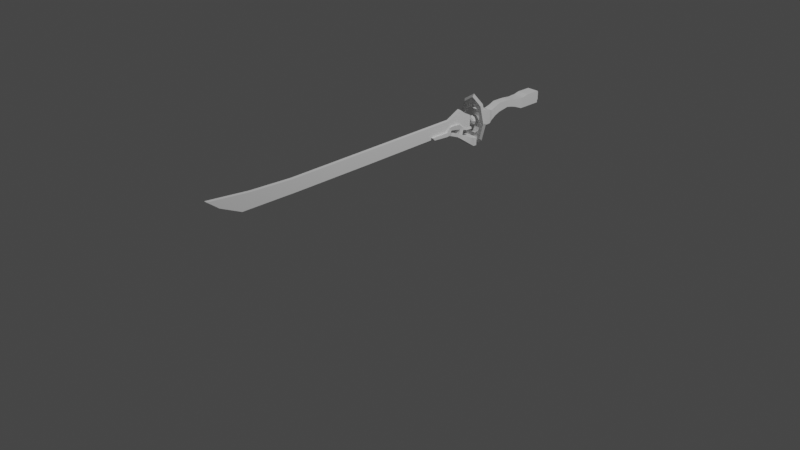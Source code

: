 # Source: millennium_blade.blend  (saved by Blender 3.0.42; exported with 4.5.12 LTS)
import bpy
from mathutils import Matrix  # noqa: F401  (used for matrix-valued properties, if any)

bpy.ops.wm.read_factory_settings(use_empty=True)
scene = bpy.context.scene
scene.name = 'Scene'

# ---- collections
col_collection = bpy.data.collections.new('Collection'); scene.collection.children.link(col_collection)
col_millenniumblade = bpy.data.collections.new('MillenniumBlade'); scene.collection.children.link(col_millenniumblade)

# ---- materials (node trees are filled in below, after node groups)
mat_material = bpy.data.materials.new('Material')
mat_material.alpha_threshold = 0.0
mat_material.use_transparent_shadow = False
mat_material.line_color = (0.0, 0.0, 0.0, 1.0)

# ---- material node trees
mat_material.use_nodes = True; mat_material.node_tree.nodes.clear()
_N = mat_material.node_tree.nodes; _L = mat_material.node_tree.links
n0 = _N.new('ShaderNodeOutputMaterial'); n0.name = 'Material Output'; n0.location = (300, 300)
n1 = _N.new('ShaderNodeBsdfPrincipled'); n1.name = 'Principled BSDF'; n1.location = (10, 300)
n1.distribution = 'GGX'
n1.subsurface_method = 'RANDOM_WALK_SKIN'
n1.inputs[2].default_value = 0.4
n1.inputs[3].default_value = 1.45
n1.inputs[27].default_value = (0.0, 0.0, 0.0, 1.0)
n1.inputs[28].default_value = 1.0
_L.new(n1.outputs[0], n0.inputs[0])
n0.is_active_output = True

# ---- world
world_world = bpy.data.worlds.new('World'); scene.world = world_world
world_world.use_nodes = True; world_world.node_tree.nodes.clear()
_N = world_world.node_tree.nodes; _L = world_world.node_tree.links
n0 = _N.new('ShaderNodeOutputWorld'); n0.name = 'World Output'; n0.location = (300, 300)
n1 = _N.new('ShaderNodeBackground'); n1.name = 'Background'; n1.location = (10, 300)
n1.inputs[0].default_value = (0.05088, 0.05088, 0.05088, 1.0)
_L.new(n1.outputs[0], n0.inputs[0])
n0.is_active_output = True
world_world.color = (0.05088, 0.05088, 0.05088)
world_world.use_sun_shadow = False
world_world.sun_shadow_jitter_overblur = 0.0

# ---- cameras
cam_camera = bpy.data.cameras.new('Camera')
cam_camera.clip_end = 100.0
cam_camera.ortho_scale = 7.314

# ---- lights
light_light = bpy.data.lights.new('Light', 'POINT')
light_light.transmission_factor = 0.0
light_light.energy = 1000.0
light_light.shadow_soft_size = 0.1
light_light.shadow_maximum_resolution = 0.006
light_light.use_absolute_resolution = True

# ---- meshes
me_circle_001 = bpy.data.meshes.new('Circle.001')
me_circle_001.from_pydata([(2.095e-09, 0.16, 0.03464), (-1.863e-09, 0.12, 0.03464), (-3.725e-09, 0.1, 3.725e-09), (-2.561e-09, 0.12, -0.03464), (9.313e-10, 0.16, -0.03464), (3.725e-09, 0.18, 0.0), (0.1131, 0.1131, 0.03464), (0.08485, 0.08485, 0.03464), (0.07071, 0.07071, 3.26e-09), (0.08485, 0.08485, -0.03464), (0.1131, 0.1131, -0.03464), (0.1273, 0.1273, 0.0), (0.16, 1.942e-09, 0.03464), (0.12, 1.397e-09, 0.03464), (0.1, -1.702e-09, 4.689e-09), (0.12, 1.397e-09, -0.03464), (0.16, 1.942e-09, -0.03464), (0.18, 5.041e-09, -1.192e-09), (0.1131, -0.1131, 0.03464), (0.08485, -0.08485, 0.03464), (0.07071, -0.07071, 3.26e-09), (0.08485, -0.08485, -0.03464), (0.1131, -0.1131, -0.03464), (0.1273, -0.1273, 0.0), (1.596e-08, -0.16, 0.03464), (8.514e-09, -0.12, 0.03464), (4.789e-09, -0.1, 3.725e-09), (7.583e-09, -0.12, -0.03464), (1.736e-08, -0.16, -0.03464), (1.969e-08, -0.18, 0.0), (-0.1131, -0.1131, 0.03464), (-0.08485, -0.08485, 0.03464), (-0.07071, -0.07071, 3.725e-09), (-0.08485, -0.08485, -0.03464), (-0.1131, -0.1131, -0.03464), (-0.1273, -0.1273, 0.0), (-0.16, -1.543e-08, 0.03464), (-0.12, 1.331e-09, 0.03464), (-0.1, 9.053e-09, 5.881e-09), (-0.12, 3.194e-09, -0.03464), (-0.16, -1.357e-08, -0.03464), (-0.18, -2.129e-08, -2.384e-09), (-0.1131, 0.1131, 0.03464), (-0.08485, 0.08485, 0.03464), (-0.07071, 0.07071, 3.725e-09), (-0.08485, 0.08485, -0.03464), (-0.1131, 0.1131, -0.03464), (-0.1273, 0.1273, 0.0)], [], [(0, 6, 11, 5), (1, 7, 6, 0), (2, 8, 7, 1), (3, 9, 8, 2), (4, 10, 9, 3), (5, 11, 10, 4), (6, 12, 17, 11), (7, 13, 12, 6), (8, 14, 13, 7), (9, 15, 14, 8), (10, 16, 15, 9), (11, 17, 16, 10), (12, 18, 23, 17), (13, 19, 18, 12), (14, 20, 19, 13), (15, 21, 20, 14), (16, 22, 21, 15), (17, 23, 22, 16), (18, 24, 29, 23), (19, 25, 24, 18), (20, 26, 25, 19), (21, 27, 26, 20), (22, 28, 27, 21), (23, 29, 28, 22), (24, 30, 35, 29), (25, 31, 30, 24), (26, 32, 31, 25), (27, 33, 32, 26), (28, 34, 33, 27), (29, 35, 34, 28), (30, 36, 41, 35), (31, 37, 36, 30), (32, 38, 37, 31), (33, 39, 38, 32), (34, 40, 39, 33), (35, 41, 40, 34), (36, 42, 47, 41), (37, 43, 42, 36), (38, 44, 43, 37), (39, 45, 44, 38), (40, 46, 45, 39), (41, 47, 46, 40), (42, 0, 5, 47), (43, 1, 0, 42), (44, 2, 1, 43), (45, 3, 2, 44), (46, 4, 3, 45), (47, 5, 4, 46)])
_uv = me_circle_001.uv_layers.new(name='UVMap')
_uv.uv.foreach_set('vector', [0.0, 1.0, 0.125, 1.0, 0.125, 0.8333, 0.0, 0.8333, 0.0, 0.1667, 0.125, 0.1667, 0.125, 0.0, 0.0, 0.0, 0.0, 0.3333, 0.125, 0.3333, 0.125, 0.1667, 0.0, 0.1667, 0.0, 0.5, 0.125, 0.5, 0.125, 0.3333, 0.0, 0.3333, 0.0, 0.6667, 0.125, 0.6667, 0.125, 0.5, 0.0, 0.5, 0.0, 0.8333, 0.125, 0.8333, 0.125, 0.6667, 0.0, 0.6667, 0.125, 1.0, 0.25, 1.0, 0.25, 0.8333, 0.125, 0.8333, 0.125, 0.1667, 0.25, 0.1667, 0.25, 0.0, 0.125, 0.0, 0.125, 0.3333, 0.25, 0.3333, 0.25, 0.1667, 0.125, 0.1667, 0.125, 0.5, 0.25, 0.5, 0.25, 0.3333, 0.125, 0.3333, 0.125, 0.6667, 0.25, 0.6667, 0.25, 0.5, 0.125, 0.5, 0.125, 0.8333, 0.25, 0.8333, 0.25, 0.6667, 0.125, 0.6667, 0.25, 1.0, 0.375, 1.0, 0.375, 0.8333, 0.25, 0.8333, 0.25, 0.1667, 0.375, 0.1667, 0.375, 0.0, 0.25, 0.0, 0.25, 0.3333, 0.375, 0.3333, 0.375, 0.1667, 0.25, 0.1667, 0.25, 0.5, 0.375, 0.5, 0.375, 0.3333, 0.25, 0.3333, 0.25, 0.6667, 0.375, 0.6667, 0.375, 0.5, 0.25, 0.5, 0.25, 0.8333, 0.375, 0.8333, 0.375, 0.6667, 0.25, 0.6667, 0.375, 1.0, 0.5, 1.0, 0.5, 0.8333, 0.375, 0.8333, 0.375, 0.1667, 0.5, 0.1667, 0.5, 0.0, 0.375, 0.0, 0.375, 0.3333, 0.5, 0.3333, 0.5, 0.1667, 0.375, 0.1667, 0.375, 0.5, 0.5, 0.5, 0.5, 0.3333, 0.375, 0.3333, 0.375, 0.6667, 0.5, 0.6667, 0.5, 0.5, 0.375, 0.5, 0.375, 0.8333, 0.5, 0.8333, 0.5, 0.6667, 0.375, 0.6667, 0.5, 1.0, 0.625, 1.0, 0.625, 0.8333, 0.5, 0.8333, 0.5, 0.1667, 0.625, 0.1667, 0.625, 0.0, 0.5, 0.0, 0.5, 0.3333, 0.625, 0.3333, 0.625, 0.1667, 0.5, 0.1667, 0.5, 0.5, 0.625, 0.5, 0.625, 0.3333, 0.5, 0.3333, 0.5, 0.6667, 0.625, 0.6667, 0.625, 0.5, 0.5, 0.5, 0.5, 0.8333, 0.625, 0.8333, 0.625, 0.6667, 0.5, 0.6667, 0.625, 1.0, 0.75, 1.0, 0.75, 0.8333, 0.625, 0.8333, 0.625, 0.1667, 0.75, 0.1667, 0.75, 0.0, 0.625, 0.0, 0.625, 0.3333, 0.75, 0.3333, 0.75, 0.1667, 0.625, 0.1667, 0.625, 0.5, 0.75, 0.5, 0.75, 0.3333, 0.625, 0.3333, 0.625, 0.6667, 0.75, 0.6667, 0.75, 0.5, 0.625, 0.5, 0.625, 0.8333, 0.75, 0.8333, 0.75, 0.6667, 0.625, 0.6667, 0.75, 1.0, 0.875, 1.0, 0.875, 0.8333, 0.75, 0.8333, 0.75, 0.1667, 0.875, 0.1667, 0.875, 0.0, 0.75, 0.0, 0.75, 0.3333, 0.875, 0.3333, 0.875, 0.1667, 0.75, 0.1667, 0.75, 0.5, 0.875, 0.5, 0.875, 0.3333, 0.75, 0.3333, 0.75, 0.6667, 0.875, 0.6667, 0.875, 0.5, 0.75, 0.5, 0.75, 0.8333, 0.875, 0.8333, 0.875, 0.6667, 0.75, 0.6667, 0.875, 1.0, 1.0, 1.0, 1.0, 0.8333, 0.875, 0.8333, 0.875, 0.1667, 1.0, 0.1667, 1.0, 0.0, 0.875, 0.0, 0.875, 0.3333, 1.0, 0.3333, 1.0, 0.1667, 0.875, 0.1667, 0.875, 0.5, 1.0, 0.5, 1.0, 0.3333, 0.875, 0.3333, 0.875, 0.6667, 1.0, 0.6667, 1.0, 0.5, 0.875, 0.5, 0.875, 0.8333, 1.0, 0.8333, 1.0, 0.6667, 0.875, 0.6667])
me_circle_001.use_remesh_fix_poles = True
me_circle_001.use_remesh_preserve_attributes = False
me_circle_001.update()
me_cube_001 = bpy.data.meshes.new('Cube.001')
me_cube_001.from_pydata([(-3.395e-08, -0.798, 0.3305), (-3.395e-08, -0.6108, 0.6108), (-3.395e-08, 0.6108, 0.6108), (0.2337, -0.798, 0.2337), (0.4319, -0.6108, 0.4319), (0.5643, -0.3305, 0.5643), (0.6108, 1.907e-06, 0.6108), (0.5643, 0.3305, 0.5643), (0.4319, 0.6108, 0.4319), (0.2337, 0.798, 0.2337), (0.3305, -0.798, 0.0), (0.6108, -0.6108, 0.0), (0.798, -0.3305, 0.0), (0.8637, 1.907e-06, 0.0), (0.798, 0.3305, 0.0), (0.6108, 0.6108, 0.0), (0.3305, 0.798, 0.0), (0.2337, -0.798, -0.2337), (0.4319, -0.6108, -0.4319), (0.5643, -0.3305, -0.5643), (0.6108, 1.907e-06, -0.6108), (0.5643, 0.3305, -0.5643), (0.4319, 0.6108, -0.4319), (0.2337, 0.798, -0.2337), (-3.395e-08, -0.8637, 0.0), (-2.652e-08, -0.798, -0.3305), (-3.537e-09, -0.6108, -0.6108), (1.945e-08, -0.3305, -0.798), (1.945e-08, 1.907e-06, -0.8637), (1.945e-08, 0.3305, -0.798), (-3.537e-09, 0.6108, -0.6108), (-2.652e-08, 0.798, -0.3305), (-0.2337, -0.798, -0.2337), (-0.4319, -0.6108, -0.4319), (-0.5643, -0.3305, -0.5643), (-0.6108, 1.907e-06, -0.6108), (-0.5643, 0.3305, -0.5643), (-0.4319, 0.6108, -0.4319), (-0.2337, 0.798, -0.2337), (-0.3305, -0.798, 0.0), (-0.6108, -0.6108, 0.0), (-0.798, -0.3305, 0.0), (-0.8637, 1.907e-06, 0.0), (-0.798, 0.3305, 0.0), (-0.6108, 0.6108, 0.0), (-0.3305, 0.798, 0.0), (-0.2337, -0.798, 0.2337), (-0.4319, -0.6108, 0.4319), (-0.5643, -0.3305, 0.5643), (-0.6108, 1.907e-06, 0.6108), (-0.5643, 0.3305, 0.5643), (-0.4319, 0.6108, 0.4319), (-0.2337, 0.798, 0.2337), (-3.395e-08, 0.8638, 0.0), (-7.249e-08, -0.3305, 0.798), (-7.249e-08, 1.907e-06, 0.8637), (-7.249e-08, 0.3305, 0.798), (-2.652e-08, 0.798, 0.3305)], [], [(53, 57, 9), (2, 56, 7, 8), (55, 54, 5, 6), (1, 0, 3, 4), (57, 2, 8, 9), (56, 55, 6, 7), (54, 1, 4, 5), (0, 24, 3), (9, 8, 15, 16), (7, 6, 13, 14), (5, 4, 11, 12), (3, 24, 10), (53, 9, 16), (8, 7, 14, 15), (6, 5, 12, 13), (4, 3, 10, 11), (14, 13, 20, 21), (12, 11, 18, 19), (10, 24, 17), (53, 16, 23), (15, 14, 21, 22), (13, 12, 19, 20), (11, 10, 17, 18), (16, 15, 22, 23), (53, 23, 31), (22, 21, 29, 30), (20, 19, 27, 28), (18, 17, 25, 26), (23, 22, 30, 31), (21, 20, 28, 29), (19, 18, 26, 27), (17, 24, 25), (28, 27, 34, 35), (26, 25, 32, 33), (31, 30, 37, 38), (29, 28, 35, 36), (27, 26, 33, 34), (25, 24, 32), (53, 31, 38), (30, 29, 36, 37), (38, 37, 44, 45), (36, 35, 42, 43), (34, 33, 40, 41), (32, 24, 39), (53, 38, 45), (37, 36, 43, 44), (35, 34, 41, 42), (33, 32, 39, 40), (41, 40, 47, 48), (39, 24, 46), (53, 45, 52), (44, 43, 50, 51), (42, 41, 48, 49), (40, 39, 46, 47), (45, 44, 51, 52), (43, 42, 49, 50), (53, 52, 57), (51, 50, 56, 2), (49, 48, 54, 55), (47, 46, 0, 1), (52, 51, 2, 57), (50, 49, 55, 56), (48, 47, 1, 54), (46, 24, 0)])
_uv = me_cube_001.uv_layers.new(name='UVMap')
_uv.uv.foreach_set('vector', [0.6875, 0.0, 0.75, 0.125, 0.625, 0.125, 0.75, 0.25, 0.75, 0.375, 0.625, 0.375, 0.625, 0.25, 0.75, 0.5, 0.75, 0.625, 0.625, 0.625, 0.625, 0.5, 0.75, 0.75, 0.75, 0.875, 0.625, 0.875, 0.625, 0.75, 0.75, 0.125, 0.75, 0.25, 0.625, 0.25, 0.625, 0.125, 0.75, 0.375, 0.75, 0.5, 0.625, 0.5, 0.625, 0.375, 0.75, 0.625, 0.75, 0.75, 0.625, 0.75, 0.625, 0.625, 0.75, 0.875, 0.6875, 1.0, 0.625, 0.875, 0.625, 0.125, 0.625, 0.25, 0.5, 0.25, 0.5, 0.125, 0.625, 0.375, 0.625, 0.5, 0.5, 0.5, 0.5, 0.375, 0.625, 0.625, 0.625, 0.75, 0.5, 0.75, 0.5, 0.625, 0.625, 0.875, 0.5625, 1.0, 0.5, 0.875, 0.5625, 0.0, 0.625, 0.125, 0.5, 0.125, 0.625, 0.25, 0.625, 0.375, 0.5, 0.375, 0.5, 0.25, 0.625, 0.5, 0.625, 0.625, 0.5, 0.625, 0.5, 0.5, 0.625, 0.75, 0.625, 0.875, 0.5, 0.875, 0.5, 0.75, 0.5, 0.375, 0.5, 0.5, 0.375, 0.5, 0.375, 0.375, 0.5, 0.625, 0.5, 0.75, 0.375, 0.75, 0.375, 0.625, 0.5, 0.875, 0.4375, 1.0, 0.375, 0.875, 0.4375, 0.0, 0.5, 0.125, 0.375, 0.125, 0.5, 0.25, 0.5, 0.375, 0.375, 0.375, 0.375, 0.25, 0.5, 0.5, 0.5, 0.625, 0.375, 0.625, 0.375, 0.5, 0.5, 0.75, 0.5, 0.875, 0.375, 0.875, 0.375, 0.75, 0.5, 0.125, 0.5, 0.25, 0.375, 0.25, 0.375, 0.125, 0.3125, 0.0, 0.375, 0.125, 0.25, 0.125, 0.375, 0.25, 0.375, 0.375, 0.25, 0.375, 0.25, 0.25, 0.375, 0.5, 0.375, 0.625, 0.25, 0.625, 0.25, 0.5, 0.375, 0.75, 0.375, 0.875, 0.25, 0.875, 0.25, 0.75, 0.375, 0.125, 0.375, 0.25, 0.25, 0.25, 0.25, 0.125, 0.375, 0.375, 0.375, 0.5, 0.25, 0.5, 0.25, 0.375, 0.375, 0.625, 0.375, 0.75, 0.25, 0.75, 0.25, 0.625, 0.375, 0.875, 0.3125, 1.0, 0.25, 0.875, 0.25, 0.5, 0.25, 0.625, 0.125, 0.625, 0.125, 0.5, 0.25, 0.75, 0.25, 0.875, 0.125, 0.875, 0.125, 0.75, 0.25, 0.125, 0.25, 0.25, 0.125, 0.25, 0.125, 0.125, 0.25, 0.375, 0.25, 0.5, 0.125, 0.5, 0.125, 0.375, 0.25, 0.625, 0.25, 0.75, 0.125, 0.75, 0.125, 0.625, 0.25, 0.875, 0.1875, 1.0, 0.125, 0.875, 0.1875, 0.0, 0.25, 0.125, 0.125, 0.125, 0.25, 0.25, 0.25, 0.375, 0.125, 0.375, 0.125, 0.25, 0.125, 0.125, 0.125, 0.25, 0.0, 0.25, 0.0, 0.125, 0.125, 0.375, 0.125, 0.5, 0.0, 0.5, 0.0, 0.375, 0.125, 0.625, 0.125, 0.75, 0.0, 0.75, 0.0, 0.625, 0.125, 0.875, 0.0625, 1.0, 0.0, 0.875, 0.0625, 0.0, 0.125, 0.125, 0.0, 0.125, 0.125, 0.25, 0.125, 0.375, 0.0, 0.375, 0.0, 0.25, 0.125, 0.5, 0.125, 0.625, 0.0, 0.625, 0.0, 0.5, 0.125, 0.75, 0.125, 0.875, 0.0, 0.875, 0.0, 0.75, 1.0, 0.625, 1.0, 0.75, 0.875, 0.75, 0.875, 0.625, 1.0, 0.875, 0.9375, 1.0, 0.875, 0.875, 0.9375, 0.0, 1.0, 0.125, 0.875, 0.125, 1.0, 0.25, 1.0, 0.375, 0.875, 0.375, 0.875, 0.25, 1.0, 0.5, 1.0, 0.625, 0.875, 0.625, 0.875, 0.5, 1.0, 0.75, 1.0, 0.875, 0.875, 0.875, 0.875, 0.75, 1.0, 0.125, 1.0, 0.25, 0.875, 0.25, 0.875, 0.125, 1.0, 0.375, 1.0, 0.5, 0.875, 0.5, 0.875, 0.375, 0.8125, 0.0, 0.875, 0.125, 0.75, 0.125, 0.875, 0.25, 0.875, 0.375, 0.75, 0.375, 0.75, 0.25, 0.875, 0.5, 0.875, 0.625, 0.75, 0.625, 0.75, 0.5, 0.875, 0.75, 0.875, 0.875, 0.75, 0.875, 0.75, 0.75, 0.875, 0.125, 0.875, 0.25, 0.75, 0.25, 0.75, 0.125, 0.875, 0.375, 0.875, 0.5, 0.75, 0.5, 0.75, 0.375, 0.875, 0.625, 0.875, 0.75, 0.75, 0.75, 0.75, 0.625, 0.875, 0.875, 0.8125, 1.0, 0.75, 0.875])
me_cube_001.materials.append(mat_material)
me_cube_001.use_remesh_preserve_volume = False
me_cube_001.use_remesh_preserve_attributes = False
me_cube_001.use_mirror_vertex_groups = False
me_cube_001.update()
me_cube = bpy.data.meshes.new('Cube')
me_cube.from_pydata([(0.7079, 1.0, 0.7079), (0.7079, 1.0, -0.7079), (1.0, -1.449, 1.0), (1.0, -1.449, -1.0), (-0.7079, 1.0, 0.7079), (-0.7079, 1.0, -0.7079), (-1.0, -1.449, 1.0), (-1.0, -1.449, -1.0), (1.0, 1.0, -1.0), (-1.0, 1.0, -1.0), (1.0, 1.0, 1.0), (-1.0, 1.0, 1.0), (0.7079, 1.497, -0.7079), (-0.7079, 1.497, -0.7079), (0.7079, 1.497, 0.7079), (-0.7079, 1.497, 0.7079), (-1.0, -2.558, -1.0), (-1.0, -2.558, 0.7574), (1.0, -2.558, 0.7574), (1.0, -2.558, -1.0), (-1.0, -2.997, -1.0), (-1.0, -2.997, 0.7574), (1.0, -2.997, 0.7574), (1.0, -2.997, -1.0), (-0.7657, -4.233, -0.5169), (-0.7657, -4.233, 0.8288), (0.7657, -4.233, 0.8288), (0.7657, -4.233, -0.5169), (-0.7057, -5.18, -0.2678), (-0.7057, -5.18, 0.9724), (0.7057, -5.18, 0.9724), (0.7057, -5.18, -0.2678), (-0.6659, -6.046, -0.1174), (-0.6659, -6.046, 1.053), (0.6659, -6.046, 1.053), (0.6659, -6.046, -0.1174), (-0.6659, -7.929, -0.4523), (-0.6659, -7.929, 1.053), (0.6659, -7.929, 1.053), (0.6659, -7.929, -0.4523), (-0.6659, -8.864, -0.8335), (-0.6659, -8.864, 0.6718), (0.6659, -8.864, 0.6718), (0.6659, -8.864, -0.8335), (-0.7536, -9.857, -1.371), (-0.7536, -9.857, 0.332), (0.7536, -9.857, 0.332), (0.7536, -9.857, -1.371), (-0.9965, -10.47, -1.646), (-0.9965, -10.47, 0.6065), (0.9965, -10.47, 0.6065), (0.9965, -10.47, -1.646), (-1.015, -11.38, -1.667), (-1.015, -11.38, 0.9282), (1.015, -11.38, 0.9282), (1.015, -11.38, -1.667), (-0.4288, -11.89, -1.667), (-1.015, -11.8, 0.9282), (1.015, -11.8, 0.9282), (0.4288, -11.89, -1.667), (-0.4288, -12.35, -1.667), (-1.015, -12.44, 0.9282), (1.015, -12.44, 0.9282), (0.4288, -12.35, -1.667), (-1.015, -11.8, -1.667), (1.015, -11.8, -1.667), (-1.015, -12.44, -1.667), (1.015, -12.44, -1.667), (-0.5044, -11.94, -2.176), (0.5044, -11.94, -2.176), (-0.5044, -12.47, -2.046), (0.5044, -12.47, -2.046), (-0.4288, -12.42, -2.908), (0.4288, -12.42, -2.908), (-0.4288, -12.82, -2.699), (0.4288, -12.82, -2.699), (-0.7484, -12.67, -3.587), (0.7484, -12.67, -3.587), (-0.7484, -13.01, -2.863), (0.7484, -13.01, -2.863), (-0.7116, -13.14, -3.978), (0.7116, -13.14, -3.978), (-0.7116, -13.12, -3.218), (0.7116, -13.12, -3.218), (-1.246, -13.79, -4.41), (1.246, -13.79, -4.41), (-1.246, -13.74, -3.079), (1.246, -13.74, -3.079), (-1.246, -14.39, -4.39), (1.246, -14.39, -4.39), (-1.246, -14.34, -3.058), (1.246, -14.34, -3.058), (-0.85, -15.15, -3.82), (0.85, -15.15, -3.82), (-0.85, -14.91, -2.944), (0.85, -14.91, -2.944), (-0.7278, -15.95, -3.254), (0.7278, -15.95, -3.254), (-0.7278, -15.56, -2.578), (0.7278, -15.56, -2.578), (-0.5604, -16.63, -2.764), (0.5604, -16.63, -2.764), (-0.5604, -16.34, -2.242), (0.5604, -16.34, -2.242), (-0.4787, -17.3, -2.337), (0.4787, -17.3, -2.337), (-0.4787, -17.04, -1.892), (0.4787, -17.04, -1.892), (-0.4787, -18.12, -1.994), (0.4787, -18.12, -1.994), (-0.4787, -17.86, -1.549), (0.4787, -17.86, -1.549), (-0.4121, -18.77, -1.748), (0.4121, -18.77, -1.748), (-0.4121, -18.55, -1.365), (0.4121, -18.55, -1.365), (-0.523, -19.18, -1.581), (0.523, -19.18, -1.581), (-0.523, -18.91, -1.095), (0.523, -18.91, -1.095), (-0.6069, -19.68, -1.591), (0.6069, -19.68, -1.591), (-0.6069, -19.69, -0.9425), (0.6069, -19.69, -0.9425), (-0.6069, -22.48, -1.414), (0.6069, -22.48, -1.414), (-0.6069, -22.93, -0.9425), (0.6069, -22.93, -0.9425), (-0.4508, -18.76, -0.8947), (0.4508, -18.76, -0.8947), (-0.5231, -19.03, -0.2673), (0.5231, -19.03, -0.2673), (-0.4508, -18.42, -0.8854), (0.4508, -18.42, -0.8854), (-0.5231, -18.42, -0.2004), (0.5231, -18.42, -0.2004), (-0.547, -17.13, -1.082), (0.547, -17.13, -1.082), (-0.6347, -17.13, -0.2503), (0.6347, -17.13, -0.2503), (-0.4416, -16.76, -1.208), (0.4416, -16.76, -1.208), (-0.4693, -16.5, -0.664), (0.4693, -16.5, -0.664), (-0.4112, -15.97, -1.498), (0.4112, -15.97, -1.498), (0.3205, -15.53, -1.236), (-0.3205, -15.53, -1.236), (-0.3827, -15.67, -1.567), (0.3827, -15.67, -1.567), (-0.3444, -15.81, -1.147), (0.3444, -15.81, -1.147), (-0.3205, -15.05, -1.384), (0.3205, -15.05, -1.384), (-0.3827, -15.1, -1.742), (0.3827, -15.1, -1.742), (-0.2983, -14.34, -1.469), (0.2983, -14.34, -1.469), (-0.3562, -14.36, -1.804), (0.3562, -14.36, -1.804), (-0.2983, -14.03, -1.485), (0.2983, -14.03, -1.485), (-0.3562, -14.04, -1.821), (0.3562, -14.04, -1.821)], [], [(10, 11, 6, 2), (6, 7, 16, 17), (7, 6, 11, 9), (9, 8, 3, 7), (8, 10, 2, 3), (5, 4, 15, 13), (5, 1, 8, 9), (1, 0, 10, 8), (4, 5, 9, 11), (0, 4, 11, 10), (13, 15, 14, 12), (1, 5, 13, 12), (4, 0, 14, 15), (0, 1, 12, 14), (16, 19, 23, 20), (7, 3, 19, 16), (2, 6, 17, 18), (3, 2, 18, 19), (22, 21, 25, 26), (19, 18, 22, 23), (18, 17, 21, 22), (17, 16, 20, 21), (25, 24, 28, 29), (21, 20, 24, 25), (20, 23, 27, 24), (23, 22, 26, 27), (28, 31, 35, 32), (24, 27, 31, 28), (27, 26, 30, 31), (26, 25, 29, 30), (34, 33, 37, 38), (31, 30, 34, 35), (30, 29, 33, 34), (29, 28, 32, 33), (36, 39, 43, 40), (33, 32, 36, 37), (32, 35, 39, 36), (35, 34, 38, 39), (43, 42, 46, 47), (39, 38, 42, 43), (38, 37, 41, 42), (37, 36, 40, 41), (46, 45, 49, 50), (42, 41, 45, 46), (41, 40, 44, 45), (40, 43, 47, 44), (48, 51, 55, 52), (45, 44, 48, 49), (44, 47, 51, 48), (47, 46, 50, 51), (54, 53, 57, 58), (51, 50, 54, 55), (50, 49, 53, 54), (49, 48, 52, 53), (58, 57, 61, 62), (53, 52, 64, 57), (52, 55, 65, 64), (55, 54, 58, 65), (67, 62, 61, 66), (57, 64, 66, 61), (60, 56, 68, 70), (65, 58, 62, 67), (59, 56, 64, 65), (60, 63, 67, 66), (56, 60, 66, 64), (63, 59, 65, 67), (69, 71, 75, 73), (56, 59, 69, 68), (59, 63, 71, 69), (63, 60, 70, 71), (74, 72, 76, 78), (71, 70, 74, 75), (70, 68, 72, 74), (68, 69, 73, 72), (78, 76, 80, 82), (72, 73, 77, 76), (73, 75, 79, 77), (75, 74, 78, 79), (81, 83, 87, 85), (76, 77, 81, 80), (77, 79, 83, 81), (79, 78, 82, 83), (86, 84, 88, 90), (83, 82, 86, 87), (82, 80, 84, 86), (80, 81, 85, 84), (89, 91, 95, 93), (84, 85, 89, 88), (85, 87, 91, 89), (87, 86, 90, 91), (95, 94, 98, 99), (91, 90, 94, 95), (90, 88, 92, 94), (88, 89, 93, 92), (98, 96, 100, 102), (94, 92, 96, 98), (92, 93, 97, 96), (93, 95, 99, 97), (101, 103, 107, 105), (96, 97, 101, 100), (97, 99, 103, 101), (99, 98, 102, 103), (106, 104, 108, 110), (102, 106, 140, 144), (102, 100, 104, 106), (100, 101, 105, 104), (110, 108, 112, 114), (104, 105, 109, 108), (105, 107, 111, 109), (107, 106, 110, 111), (113, 115, 119, 117), (108, 109, 113, 112), (109, 111, 115, 113), (111, 110, 114, 115), (118, 116, 120, 122), (115, 114, 118, 119), (114, 112, 116, 118), (112, 113, 117, 116), (120, 121, 125, 124), (116, 117, 121, 120), (117, 119, 123, 121), (123, 119, 129, 131), (124, 125, 127, 126), (121, 123, 127, 125), (123, 122, 126, 127), (122, 120, 124, 126), (128, 130, 134, 132), (118, 122, 130, 128), (122, 123, 131, 130), (119, 118, 128, 129), (135, 133, 137, 139), (129, 128, 132, 133), (131, 129, 133, 135), (130, 131, 135, 134), (138, 139, 143, 142), (134, 135, 139, 138), (132, 134, 138, 136), (133, 132, 136, 137), (140, 142, 150, 144), (136, 138, 142, 140), (137, 136, 140, 141), (139, 137, 141, 143), (145, 144, 148, 149), (103, 102, 144, 145), (107, 103, 145, 141), (106, 107, 141, 140), (151, 145, 149, 146), (146, 149, 155, 153), (143, 141, 145, 151), (142, 143, 151, 150), (150, 151, 146, 147), (144, 150, 147, 148), (153, 155, 159, 157), (148, 147, 152, 154), (149, 148, 154, 155), (147, 146, 153, 152), (157, 159, 163, 161), (152, 153, 157, 156), (155, 154, 158, 159), (154, 152, 156, 158), (163, 162, 160, 161), (156, 157, 161, 160), (159, 158, 162, 163), (158, 156, 160, 162)])
_uv = me_cube.uv_layers.new(name='UVMap')
_uv.uv.foreach_set('vector', [0.625, 0.5, 0.875, 0.5, 0.875, 0.75, 0.625, 0.75, 0.625, 0.0, 0.375, 0.0, 0.375, 0.0, 0.625, 0.0, 0.375, 0.0, 0.625, 0.0, 0.625, 0.25, 0.375, 0.25, 0.125, 0.5, 0.375, 0.5, 0.375, 0.75, 0.125, 0.75, 0.375, 0.5, 0.625, 0.5, 0.625, 0.75, 0.375, 0.75, 0.4224, 0.2974, 0.5776, 0.2974, 0.5776, 0.2974, 0.4224, 0.2974, 0.4224, 0.2974, 0.4224, 0.4526, 0.375, 0.5, 0.375, 0.25, 0.4224, 0.4526, 0.5776, 0.4526, 0.625, 0.5, 0.375, 0.5, 0.5776, 0.2974, 0.4224, 0.2974, 0.375, 0.25, 0.625, 0.25, 0.5776, 0.4526, 0.5776, 0.2974, 0.625, 0.25, 0.625, 0.5, 0.4224, 0.2974, 0.5776, 0.2974, 0.5776, 0.4526, 0.4224, 0.4526, 0.4224, 0.4526, 0.4224, 0.2974, 0.4224, 0.2974, 0.4224, 0.4526, 0.5776, 0.2974, 0.5776, 0.4526, 0.5776, 0.4526, 0.5776, 0.2974, 0.5776, 0.4526, 0.4224, 0.4526, 0.4224, 0.4526, 0.5776, 0.4526, 0.125, 0.75, 0.375, 0.75, 0.375, 0.75, 0.125, 0.75, 0.125, 0.75, 0.375, 0.75, 0.375, 0.75, 0.125, 0.75, 0.625, 0.75, 0.875, 0.75, 0.875, 0.75, 0.625, 0.75, 0.375, 0.75, 0.625, 0.75, 0.625, 0.75, 0.375, 0.75, 0.625, 0.75, 0.875, 0.75, 0.875, 0.75, 0.625, 0.75, 0.375, 0.75, 0.625, 0.75, 0.625, 0.75, 0.375, 0.75, 0.625, 0.75, 0.875, 0.75, 0.875, 0.75, 0.625, 0.75, 0.625, 0.0, 0.375, 0.0, 0.375, 0.0, 0.625, 0.0, 0.625, 0.0, 0.375, 0.0, 0.375, 0.0, 0.625, 0.0, 0.625, 0.0, 0.375, 0.0, 0.375, 0.0, 0.625, 0.0, 0.125, 0.75, 0.375, 0.75, 0.375, 0.75, 0.125, 0.75, 0.375, 0.75, 0.625, 0.75, 0.625, 0.75, 0.375, 0.75, 0.125, 0.75, 0.375, 0.75, 0.375, 0.75, 0.125, 0.75, 0.125, 0.75, 0.375, 0.75, 0.375, 0.75, 0.125, 0.75, 0.375, 0.75, 0.625, 0.75, 0.625, 0.75, 0.375, 0.75, 0.625, 0.75, 0.875, 0.75, 0.875, 0.75, 0.625, 0.75, 0.625, 0.75, 0.875, 0.75, 0.875, 0.75, 0.625, 0.75, 0.375, 0.75, 0.625, 0.75, 0.625, 0.75, 0.375, 0.75, 0.625, 0.75, 0.875, 0.75, 0.875, 0.75, 0.625, 0.75, 0.625, 0.0, 0.375, 0.0, 0.375, 0.0, 0.625, 0.0, 0.125, 0.75, 0.375, 0.75, 0.375, 0.75, 0.125, 0.75, 0.625, 0.0, 0.375, 0.0, 0.375, 0.0, 0.625, 0.0, 0.125, 0.75, 0.375, 0.75, 0.375, 0.75, 0.125, 0.75, 0.375, 0.75, 0.625, 0.75, 0.625, 0.75, 0.375, 0.75, 0.375, 0.75, 0.625, 0.75, 0.625, 0.75, 0.375, 0.75, 0.375, 0.75, 0.625, 0.75, 0.625, 0.75, 0.375, 0.75, 0.625, 0.75, 0.875, 0.75, 0.875, 0.75, 0.625, 0.75, 0.625, 0.0, 0.375, 0.0, 0.375, 0.0, 0.625, 0.0, 0.625, 0.75, 0.875, 0.75, 0.875, 0.75, 0.625, 0.75, 0.625, 0.75, 0.875, 0.75, 0.875, 0.75, 0.625, 0.75, 0.625, 0.0, 0.375, 0.0, 0.375, 0.0, 0.625, 0.0, 0.125, 0.75, 0.375, 0.75, 0.375, 0.75, 0.125, 0.75, 0.125, 0.75, 0.375, 0.75, 0.375, 0.75, 0.125, 0.75, 0.625, 0.0, 0.375, 0.0, 0.375, 0.0, 0.625, 0.0, 0.125, 0.75, 0.375, 0.75, 0.375, 0.75, 0.125, 0.75, 0.375, 0.75, 0.625, 0.75, 0.625, 0.75, 0.375, 0.75, 0.625, 0.75, 0.875, 0.75, 0.875, 0.75, 0.625, 0.75, 0.375, 0.75, 0.625, 0.75, 0.625, 0.75, 0.375, 0.75, 0.625, 0.75, 0.875, 0.75, 0.875, 0.75, 0.625, 0.75, 0.625, 0.0, 0.375, 0.0, 0.375, 0.0, 0.625, 0.0, 0.625, 0.75, 0.875, 0.75, 0.875, 0.75, 0.625, 0.75, 0.625, 0.0, 0.375, 0.0, 0.375, 0.0, 0.625, 0.0, 0.125, 0.75, 0.375, 0.75, 0.375, 0.75, 0.125, 0.75, 0.375, 0.75, 0.625, 0.75, 0.625, 0.75, 0.375, 0.75, 0.375, 0.75, 0.625, 0.75, 0.625, 1.0, 0.375, 1.0, 0.625, 0.0, 0.375, 0.0, 0.375, 0.0, 0.625, 0.0, 0.1366, 0.75, 0.1366, 0.75, 0.1366, 0.75, 0.1366, 0.75, 0.375, 0.75, 0.625, 0.75, 0.625, 0.75, 0.375, 0.75, 0.3634, 0.75, 0.1366, 0.75, 0.125, 0.75, 0.375, 0.75, 0.1366, 0.75, 0.3634, 0.75, 0.375, 0.75, 0.125, 0.75, 0.1366, 0.75, 0.1366, 0.75, 0.125, 0.75, 0.125, 0.75, 0.3634, 0.75, 0.3634, 0.75, 0.375, 0.75, 0.375, 0.75, 0.3634, 0.75, 0.3634, 0.75, 0.3634, 0.75, 0.3634, 0.75, 0.1366, 0.75, 0.3634, 0.75, 0.3634, 0.75, 0.1366, 0.75, 0.3634, 0.75, 0.3634, 0.75, 0.3634, 0.75, 0.3634, 0.75, 0.3634, 0.75, 0.1366, 0.75, 0.1366, 0.75, 0.3634, 0.75, 0.1366, 0.75, 0.1366, 0.75, 0.1366, 0.75, 0.1366, 0.75, 0.3634, 0.75, 0.1366, 0.75, 0.1366, 0.75, 0.3634, 0.75, 0.1366, 0.75, 0.1366, 0.75, 0.1366, 0.75, 0.1366, 0.75, 0.1366, 0.75, 0.3634, 0.75, 0.3634, 0.75, 0.1366, 0.75, 0.1366, 0.75, 0.1366, 0.75, 0.1366, 0.75, 0.1366, 0.75, 0.1366, 0.75, 0.3634, 0.75, 0.3634, 0.75, 0.1366, 0.75, 0.3634, 0.75, 0.3634, 0.75, 0.3634, 0.75, 0.3634, 0.75, 0.3634, 0.75, 0.1366, 0.75, 0.1366, 0.75, 0.3634, 0.75, 0.3634, 0.75, 0.3634, 0.75, 0.3634, 0.75, 0.3634, 0.75, 0.1366, 0.75, 0.3634, 0.75, 0.3634, 0.75, 0.1366, 0.75, 0.3634, 0.75, 0.3634, 0.75, 0.3634, 0.75, 0.3634, 0.75, 0.3634, 0.75, 0.1366, 0.75, 0.1366, 0.75, 0.3634, 0.75, 0.1366, 0.75, 0.1366, 0.75, 0.1366, 0.75, 0.1366, 0.75, 0.3634, 0.75, 0.1366, 0.75, 0.1366, 0.75, 0.3634, 0.75, 0.1366, 0.75, 0.1366, 0.75, 0.1366, 0.75, 0.1366, 0.75, 0.1366, 0.75, 0.3634, 0.75, 0.3634, 0.75, 0.1366, 0.75, 0.3634, 0.75, 0.3634, 0.75, 0.3634, 0.75, 0.3634, 0.75, 0.1366, 0.75, 0.3634, 0.75, 0.3634, 0.75, 0.1366, 0.75, 0.3634, 0.75, 0.3634, 0.75, 0.3634, 0.75, 0.3634, 0.75, 0.3634, 0.75, 0.1366, 0.75, 0.1366, 0.75, 0.3634, 0.75, 0.3634, 0.75, 0.1366, 0.75, 0.1366, 0.75, 0.3634, 0.75, 0.3634, 0.75, 0.1366, 0.75, 0.1366, 0.75, 0.3634, 0.75, 0.1366, 0.75, 0.1366, 0.75, 0.1366, 0.75, 0.1366, 0.75, 0.1366, 0.75, 0.3634, 0.75, 0.3634, 0.75, 0.1366, 0.75, 0.1366, 0.75, 0.1366, 0.75, 0.1366, 0.75, 0.1366, 0.75, 0.1366, 0.75, 0.1366, 0.75, 0.1366, 0.75, 0.1366, 0.75, 0.1366, 0.75, 0.3634, 0.75, 0.3634, 0.75, 0.1366, 0.75, 0.3634, 0.75, 0.3634, 0.75, 0.3634, 0.75, 0.3634, 0.75, 0.3634, 0.75, 0.3634, 0.75, 0.3634, 0.75, 0.3634, 0.75, 0.1366, 0.75, 0.3634, 0.75, 0.3634, 0.75, 0.1366, 0.75, 0.3634, 0.75, 0.3634, 0.75, 0.3634, 0.75, 0.3634, 0.75, 0.3634, 0.75, 0.1366, 0.75, 0.1366, 0.75, 0.3634, 0.75, 0.1366, 0.75, 0.1366, 0.75, 0.1366, 0.75, 0.1366, 0.75, 0.1366, 0.75, 0.1366, 0.75, 0.1366, 0.75, 0.1366, 0.75, 0.1366, 0.75, 0.1366, 0.75, 0.1366, 0.75, 0.1366, 0.75, 0.1366, 0.75, 0.3634, 0.75, 0.3634, 0.75, 0.1366, 0.75, 0.1366, 0.75, 0.1366, 0.75, 0.1366, 0.75, 0.1366, 0.75, 0.1366, 0.75, 0.3634, 0.75, 0.3634, 0.75, 0.1366, 0.75, 0.3634, 0.75, 0.3634, 0.75, 0.3634, 0.75, 0.3634, 0.75, 0.3634, 0.75, 0.1366, 0.75, 0.1366, 0.75, 0.3634, 0.75, 0.3634, 0.75, 0.3634, 0.75, 0.3634, 0.75, 0.3634, 0.75, 0.1366, 0.75, 0.3634, 0.75, 0.3634, 0.75, 0.1366, 0.75, 0.3634, 0.75, 0.3634, 0.75, 0.3634, 0.75, 0.3634, 0.75, 0.3634, 0.75, 0.1366, 0.75, 0.1366, 0.75, 0.3634, 0.75, 0.1366, 0.75, 0.1366, 0.75, 0.1366, 0.75, 0.1366, 0.75, 0.3634, 0.75, 0.1366, 0.75, 0.1366, 0.75, 0.3634, 0.75, 0.1366, 0.75, 0.1366, 0.75, 0.1366, 0.75, 0.1366, 0.75, 0.1366, 0.75, 0.3634, 0.75, 0.3634, 0.75, 0.1366, 0.75, 0.1366, 0.75, 0.3634, 0.75, 0.3634, 0.75, 0.1366, 0.75, 0.1366, 0.75, 0.3634, 0.75, 0.3634, 0.75, 0.1366, 0.75, 0.3634, 0.75, 0.3634, 0.75, 0.3634, 0.75, 0.3634, 0.75, 0.3634, 0.75, 0.3634, 0.75, 0.3634, 0.75, 0.3634, 0.75, 0.1366, 0.75, 0.3634, 0.75, 0.3634, 0.75, 0.1366, 0.75, 0.3634, 0.75, 0.3634, 0.75, 0.3634, 0.75, 0.3634, 0.75, 0.3634, 0.75, 0.1366, 0.75, 0.1366, 0.75, 0.3634, 0.75, 0.1366, 0.75, 0.1366, 0.75, 0.1366, 0.75, 0.1366, 0.75, 0.1366, 0.75, 0.1366, 0.75, 0.1366, 0.75, 0.1366, 0.75, 0.1366, 0.75, 0.1366, 0.75, 0.1366, 0.75, 0.1366, 0.75, 0.1366, 0.75, 0.3634, 0.75, 0.3634, 0.75, 0.1366, 0.75, 0.3634, 0.75, 0.1366, 0.75, 0.1366, 0.75, 0.3634, 0.75, 0.3634, 0.75, 0.3634, 0.75, 0.3634, 0.75, 0.3634, 0.75, 0.3634, 0.75, 0.1366, 0.75, 0.1366, 0.75, 0.3634, 0.75, 0.3634, 0.75, 0.3634, 0.75, 0.3634, 0.75, 0.3634, 0.75, 0.1366, 0.75, 0.3634, 0.75, 0.3634, 0.75, 0.1366, 0.75, 0.1366, 0.75, 0.3634, 0.75, 0.3634, 0.75, 0.1366, 0.75, 0.1366, 0.75, 0.3634, 0.75, 0.3634, 0.75, 0.1366, 0.75, 0.1366, 0.75, 0.1366, 0.75, 0.1366, 0.75, 0.1366, 0.75, 0.3634, 0.75, 0.1366, 0.75, 0.1366, 0.75, 0.3634, 0.75, 0.1366, 0.75, 0.1366, 0.75, 0.1366, 0.75, 0.1366, 0.75, 0.1366, 0.75, 0.1366, 0.75, 0.1366, 0.75, 0.1366, 0.75, 0.3634, 0.75, 0.1366, 0.75, 0.1366, 0.75, 0.3634, 0.75, 0.3634, 0.75, 0.3634, 0.75, 0.3634, 0.75, 0.3634, 0.75, 0.3634, 0.75, 0.1366, 0.75, 0.1366, 0.75, 0.3634, 0.75, 0.3634, 0.75, 0.1366, 0.75, 0.1366, 0.75, 0.3634, 0.75, 0.3634, 0.75, 0.3634, 0.75, 0.3634, 0.75, 0.3634, 0.75, 0.1366, 0.75, 0.3634, 0.75, 0.3634, 0.75, 0.1366, 0.75, 0.3634, 0.75, 0.3634, 0.75, 0.3634, 0.75, 0.3634, 0.75, 0.3634, 0.75, 0.3634, 0.75, 0.3634, 0.75, 0.3634, 0.75, 0.3634, 0.75, 0.3634, 0.75, 0.3634, 0.75, 0.3634, 0.75, 0.1366, 0.75, 0.3634, 0.75, 0.3634, 0.75, 0.1366, 0.75, 0.1366, 0.75, 0.3634, 0.75, 0.3634, 0.75, 0.1366, 0.75, 0.1366, 0.75, 0.1366, 0.75, 0.1366, 0.75, 0.1366, 0.75, 0.3634, 0.75, 0.3634, 0.75, 0.3634, 0.75, 0.3634, 0.75, 0.1366, 0.75, 0.1366, 0.75, 0.1366, 0.75, 0.1366, 0.75, 0.3634, 0.75, 0.1366, 0.75, 0.1366, 0.75, 0.3634, 0.75, 0.1366, 0.75, 0.3634, 0.75, 0.3634, 0.75, 0.1366, 0.75, 0.3634, 0.75, 0.3634, 0.75, 0.3634, 0.75, 0.3634, 0.75, 0.1366, 0.75, 0.3634, 0.75, 0.3634, 0.75, 0.1366, 0.75, 0.3634, 0.75, 0.1366, 0.75, 0.1366, 0.75, 0.3634, 0.75, 0.1366, 0.75, 0.1366, 0.75, 0.1366, 0.75, 0.1366, 0.75, 0.3634, 0.75, 0.1366, 0.75, 0.1366, 0.75, 0.3634, 0.75, 0.1366, 0.75, 0.3634, 0.75, 0.3634, 0.75, 0.1366, 0.75, 0.3634, 0.75, 0.1366, 0.75, 0.1366, 0.75, 0.3634, 0.75, 0.1366, 0.75, 0.1366, 0.75, 0.1366, 0.75, 0.1366, 0.75])
me_cube.materials.append(mat_material)
me_cube.use_remesh_preserve_volume = False
me_cube.use_remesh_preserve_attributes = False
me_cube.use_mirror_vertex_groups = False
me_cube.update()
me_cube_002 = bpy.data.meshes.new('Cube.002')
me_cube_002.from_pydata([(-0.01799, -0.01937, 0.1019), (-0.01799, 0.05794, -0.07654), (-0.01799, 0.06, 0.06), (-0.01799, 0.1879, 0.05814), (0.01799, -0.01937, 0.1019), (0.01799, 0.05794, -0.07654), (0.01799, 0.06, 0.06), (-0.01799, -0.09036, 0.1533), (0.01799, -0.09036, 0.1533), (-0.01799, -0.2476, 0.07682), (0.01799, -0.2476, 0.07682), (-0.01799, -2.267, 0.04943), (0.01799, -2.267, 0.04943), (-0.01799, -2.729, 0.06899), (0.01799, -2.729, 0.06899), (-0.01799, -3.194, 0.1159), (0.01799, -3.194, 0.1159), (-0.01799, -3.069, 0.01812), (0.01799, -3.069, 0.01812), (-0.01799, -2.838, -0.09145), (0.01799, -2.838, -0.09145), (-0.01799, -2.22, -0.09145), (0.01799, -2.22, -0.09145), (-0.01799, -1.339, -0.07971), (0.01799, -1.339, -0.07971), (-0.01799, -0.2897, -0.06014), (0.01799, -0.2897, -0.06014), (-0.01799, 0.1859, -0.07603), (0.01799, 0.1859, -0.07603), (0.01799, 0.1879, 0.05814), (-0.01799, -0.2441, -0.0224), (0.01799, -0.2441, -0.0224), (-0.01799, -0.1214, -0.0224), (0.01799, -0.1214, -0.0224), (-0.01799, -0.04437, -0.06329), (0.01799, -0.04437, -0.06329), (-0.01799, 0.009096, -0.07587), (0.01799, 0.009096, -0.07587), (-0.01799, 0.04212, -0.07666), (0.01799, 0.04212, -0.07666)], [], [(27, 3, 29, 28), (4, 0, 7, 8), (6, 2, 0, 4), (8, 7, 9, 10), (10, 9, 11, 12), (12, 11, 13, 14), (14, 13, 15, 16), (16, 15, 17, 18), (18, 17, 19, 20), (20, 19, 21, 22), (22, 21, 23, 24), (24, 23, 25, 26), (26, 25, 30, 31), (31, 30, 32, 33), (33, 32, 34, 35), (35, 34, 36, 37), (37, 36, 38, 39), (1, 5, 39, 38), (2, 1, 38, 36, 34, 32, 30, 25, 23, 21, 19, 17, 15, 13, 11, 9, 7, 0), (4, 8, 10, 12, 14, 16, 18, 20, 22, 24, 26, 31, 33, 35, 37, 39, 5, 6)])
_uv = me_cube_002.uv_layers.new(name='UVMap')
_uv.uv.foreach_set('vector', [0.375, 0.25, 0.625, 0.25, 0.625, 0.5, 0.375, 0.5, 0.625, 0.75, 0.875, 0.75, 0.875, 0.75, 0.625, 0.75, 0.625, 0.5, 0.875, 0.5, 0.875, 0.75, 0.625, 0.75, 0.625, 0.75, 0.875, 0.75, 0.875, 0.75, 0.625, 0.75, 0.625, 0.75, 0.875, 0.75, 0.875, 0.75, 0.625, 0.75, 0.625, 0.75, 0.875, 0.75, 0.875, 0.75, 0.625, 0.75, 0.625, 0.75, 0.875, 0.75, 0.875, 0.75, 0.625, 0.75, 0.625, 0.75, 0.875, 0.75, 0.875, 0.75, 0.625, 0.75, 0.625, 0.75, 0.875, 0.75, 0.875, 0.75, 0.625, 0.75, 0.625, 0.75, 0.875, 0.75, 0.875, 0.75, 0.625, 0.75, 0.625, 0.75, 0.875, 0.75, 0.875, 0.75, 0.625, 0.75, 0.625, 0.75, 0.875, 0.75, 0.875, 0.75, 0.625, 0.75, 0.625, 0.75, 0.875, 0.75, 0.875, 0.75, 0.625, 0.75, 0.625, 0.75, 0.875, 0.75, 0.875, 0.75, 0.625, 0.75, 0.625, 0.75, 0.875, 0.75, 0.875, 0.75, 0.625, 0.75, 0.625, 0.75, 0.875, 0.75, 0.875, 0.75, 0.625, 0.75, 0.625, 0.75, 0.875, 0.75, 0.875, 0.75, 0.625, 0.75, 0.0, 0.0, 0.0, 0.0, 0.625, 0.75, 0.875, 0.75, 0.875, 0.5, 0.0, 0.0, 0.875, 0.75, 0.875, 0.75, 0.875, 0.75, 0.875, 0.75, 0.875, 0.75, 0.875, 0.75, 0.875, 0.75, 0.875, 0.75, 0.875, 0.75, 0.875, 0.75, 0.875, 0.75, 0.875, 0.75, 0.875, 0.75, 0.875, 0.75, 0.875, 0.75, 0.875, 0.75, 0.625, 0.75, 0.625, 0.75, 0.625, 0.75, 0.625, 0.75, 0.625, 0.75, 0.625, 0.75, 0.625, 0.75, 0.625, 0.75, 0.625, 0.75, 0.625, 0.75, 0.625, 0.75, 0.625, 0.75, 0.625, 0.75, 0.625, 0.75, 0.625, 0.75, 0.625, 0.75, 0.0, 0.0, 0.625, 0.5])
me_cube_002.use_remesh_fix_poles = True
me_cube_002.use_remesh_preserve_attributes = False
me_cube_002.update()

# ---- objects
ob_light = bpy.data.objects.new('Light', light_light)
ob_camera = bpy.data.objects.new('Camera', cam_camera)
ob_empty = bpy.data.objects.new('Empty', None)
ob_circle = bpy.data.objects.new('Circle', me_circle_001)
ob_core = bpy.data.objects.new('Core', me_cube_001)
ob_handle = bpy.data.objects.new('Handle', me_cube)
ob_blade = bpy.data.objects.new('Blade', me_cube_002)

# ---- transforms, parenting, visibility, modifiers, constraints
ob_light.location = (4.076, 1.005, 5.904)
ob_light.rotation_euler = (0.6503, 0.05522, 1.866)
ob_light.lock_rotations_4d = False
ob_light.empty_display_type = 'ARROWS'
ob_light.color = (0.0, 0.0, 0.0, 0.0)
ob_light.lineart.crease_threshold = 0.0
ob_camera.location = (7.359, -6.926, 4.958)
ob_camera.rotation_euler = (1.109, 0.0, 0.8149)
ob_camera.lock_rotations_4d = False
ob_camera.empty_display_type = 'ARROWS'
ob_camera.color = (0.0, 0.0, 0.0, 0.0)
ob_camera.display_type = 'WIRE'
ob_camera.lineart.crease_threshold = 0.0
ob_empty.location = (0.0, 0.0, 0.0)
ob_empty.rotation_euler = (1.571, -0.0, 1.571)
ob_empty.empty_display_type = 'IMAGE'
ob_empty.empty_display_size = 5.0
ob_circle.location = (2.536e-09, 1.057, 0.795)
ob_circle.rotation_euler = (1.571, 0.0, 0.0)
ob_circle.scale = (1.0, 1.568, 0.564)
ob_core.location = (2.536e-09, 1.057, 0.795)
ob_core.scale = (0.06566, 0.06566, 0.06566)
ob_core.lock_rotations_4d = False
ob_core.empty_display_type = 'ARROWS'
ob_core.lineart.crease_threshold = 0.0
ob_handle.location = (0.0, 1.931, 0.8295)
ob_handle.scale = (0.06566, 0.06566, 0.06566)
ob_handle.lock_rotations_4d = False
ob_handle.empty_display_type = 'ARROWS'
ob_handle.lineart.crease_threshold = 0.0
_m = ob_handle.modifiers.new('Subdivision', 'SUBSURF')
_m.subdivision_type = 'SIMPLE'
ob_blade.location = (2.536e-09, 0.9288, 0.8059)

# ---- collection membership
col_collection.objects.link(ob_light)
col_collection.objects.link(ob_camera)
col_collection.objects.link(ob_empty)
col_millenniumblade.objects.link(ob_circle)
col_millenniumblade.objects.link(ob_core)
col_millenniumblade.objects.link(ob_handle)
col_millenniumblade.objects.link(ob_blade)

# ---- scene / render settings (as saved in the file)
scene.camera = ob_camera
scene.frame_start = 1; scene.frame_end = 250; scene.frame_set(1)
scene.render.engine = 'BLENDER_EEVEE_NEXT'
scene.cycles.sampling_pattern = 'TABULATED_SOBOL'
scene.cycles.use_light_tree = False
scene.view_settings.view_transform = 'Filmic'
bpy.context.view_layer.update()

